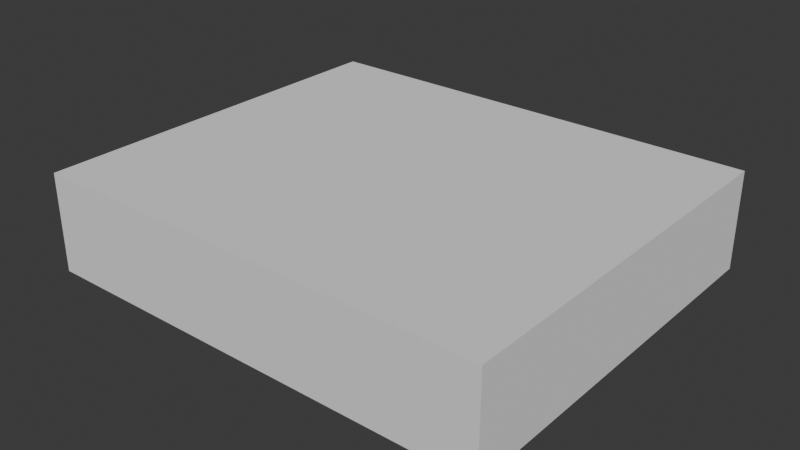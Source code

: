# Source: SM_Env_Rock_Pile_02.blend  (saved by Blender 4.5.90; exported with 4.5.12 LTS)
import bpy
from mathutils import Matrix  # noqa: F401  (used for matrix-valued properties, if any)

bpy.ops.wm.read_factory_settings(use_empty=True)
scene = bpy.context.scene
scene.name = 'Scene'

# ---- collections
col_sm_env_rock_pile_02 = bpy.data.collections.new('SM_Env_Rock_Pile_02'); scene.collection.children.link(col_sm_env_rock_pile_02)
col_sm_env_rock_pile_02_001 = bpy.data.collections.new('SM_Env_Rock_Pile_02.001'); col_sm_env_rock_pile_02.children.link(col_sm_env_rock_pile_02_001)

# ---- materials (node trees are filled in below, after node groups)
mat_rock_triplanar_tropical = bpy.data.materials.new('Rock_Triplanar_Tropical')

# ---- material node trees

# ---- world
world_world = bpy.data.worlds.new('World'); scene.world = world_world
world_world.use_nodes = True; world_world.node_tree.nodes.clear()
_N = world_world.node_tree.nodes; _L = world_world.node_tree.links
n0 = _N.new('ShaderNodeOutputWorld'); n0.name = 'World Output'; n0.location = (200, 100)
n1 = _N.new('ShaderNodeBackground'); n1.name = 'Background'; n1.location = (-200, 100)
n1.inputs[0].default_value = (0.05088, 0.05088, 0.05088, 1.0)
_L.new(n1.outputs[0], n0.inputs[0])
n0.is_active_output = True
world_world.color = (0.05088, 0.05088, 0.05088)
world_world.sun_shadow_jitter_overblur = 0.0

# ---- meshes
me_cube = bpy.data.meshes.new('Cube')
me_cube.from_pydata([(-1.0, -1.0, -1.0), (-1.0, -1.0, 1.0), (-1.0, 1.0, -1.0), (-1.0, 1.0, 1.0), (1.0, -1.0, -1.0), (1.0, -1.0, 1.0), (1.0, 1.0, -1.0), (1.0, 1.0, 1.0)], [], [(0, 1, 3, 2), (2, 3, 7, 6), (6, 7, 5, 4), (4, 5, 1, 0), (2, 6, 4, 0), (7, 3, 1, 5)])
_uv = me_cube.uv_layers.new(name='UVMap')
_uv.uv.foreach_set('vector', [0.375, 0.0, 0.625, 0.0, 0.625, 0.25, 0.375, 0.25, 0.375, 0.25, 0.625, 0.25, 0.625, 0.5, 0.375, 0.5, 0.375, 0.5, 0.625, 0.5, 0.625, 0.75, 0.375, 0.75, 0.375, 0.75, 0.625, 0.75, 0.625, 1.0, 0.375, 1.0, 0.125, 0.5, 0.375, 0.5, 0.375, 0.75, 0.125, 0.75, 0.625, 0.5, 0.875, 0.5, 0.875, 0.75, 0.625, 0.75])
me_cube.update()
me_mesh = bpy.data.meshes.new('Mesh')
me_mesh.from_pydata([], [], [])
me_mesh.materials.append(None)
me_mesh.update()

# ---- objects
ob_collision = bpy.data.objects.new('COLLISION', me_cube)
ob_sm_env_rock_pile_02 = bpy.data.objects.new('SM_Env_Rock_Pile_02', me_mesh)

# ---- transforms, parenting, visibility, modifiers, constraints
ob_collision.location = (-0.04709, 0.04464, 1.05)
ob_collision.scale = (4.389, 3.709, 0.9331)
ob_collision.display_type = 'BOUNDS'
ob_collision.display_bounds_type = 'CYLINDER'
ob_sm_env_rock_pile_02.location = (0.0, 0.0, 0.0)
ob_sm_env_rock_pile_02.color = (0.8, 0.8, 0.8, 1.0)
ob_sm_env_rock_pile_02.material_slots[0].link = 'OBJECT'; ob_sm_env_rock_pile_02.material_slots[0].material = mat_rock_triplanar_tropical

# ---- collection membership
col_sm_env_rock_pile_02.objects.link(ob_collision)
col_sm_env_rock_pile_02_001.objects.link(ob_sm_env_rock_pile_02)

# ---- scene / render settings (as saved in the file)
scene.frame_start = 1; scene.frame_end = 250; scene.frame_set(1)
scene.render.engine = 'BLENDER_EEVEE_NEXT'
bpy.context.view_layer.update()

# ---- added for rendering (the .blend has no active camera and no usable light): camera, sun
cam_auto = bpy.data.cameras.new('AutoCamera')
cam_auto.lens = 50.0
cam_auto.sensor_width = 36.0
cam_auto.clip_end = 1000.0
ob_auto_camera = bpy.data.objects.new('AutoCamera', cam_auto)
scene.collection.objects.link(ob_auto_camera)
ob_auto_camera.location = (10.7431, -12.9036, 9.62366)
ob_auto_camera.rotation_euler = (1.09748, -7.21219e-08, 0.694738)
scene.camera = ob_auto_camera
light_auto_sun = bpy.data.lights.new('AutoSun', 'SUN')
light_auto_sun.energy = 3.0
light_auto_sun.angle = 0.0523599
ob_auto_sun = bpy.data.objects.new('AutoSun', light_auto_sun)
scene.collection.objects.link(ob_auto_sun)
ob_auto_sun.rotation_euler = (0.872665, 0.174533, 0.523599)
bpy.context.view_layer.update()
